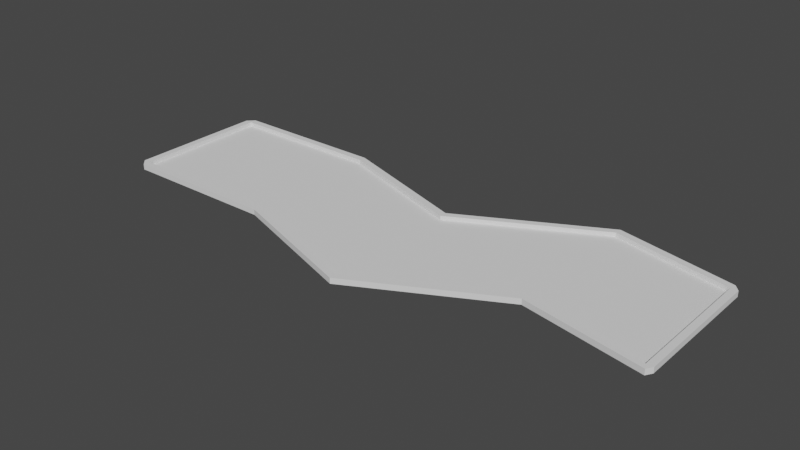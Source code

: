 # Source: course2.blend  (saved by Blender 2.82.7; exported with 4.5.12 LTS)
import bpy
from mathutils import Matrix  # noqa: F401  (used for matrix-valued properties, if any)

bpy.ops.wm.read_factory_settings(use_empty=True)
scene = bpy.context.scene
scene.name = 'Scene'

# ---- collections
col_collection = bpy.data.collections.new('Collection'); scene.collection.children.link(col_collection)

# ---- world
world_world = bpy.data.worlds.new('World'); scene.world = world_world
world_world.use_nodes = True; world_world.node_tree.nodes.clear()
_N = world_world.node_tree.nodes; _L = world_world.node_tree.links
n0 = _N.new('ShaderNodeOutputWorld'); n0.name = 'World Output'; n0.location = (300, 300)
n1 = _N.new('ShaderNodeBackground'); n1.name = 'Background'; n1.location = (10, 300)
n1.inputs[0].default_value = (0.05088, 0.05088, 0.05088, 1.0)
_L.new(n1.outputs[0], n0.inputs[0])
n0.is_active_output = True
world_world.color = (0.05088, 0.05088, 0.05088)
world_world.use_sun_shadow = False
world_world.sun_shadow_jitter_overblur = 0.0

# ---- meshes
me_plane = bpy.data.meshes.new('Plane')
me_plane.from_pydata([(-1.0, -1.0, 0.0), (7.0, -1.0, 0.0), (-1.0, 1.0, 0.0), (7.0, 1.0, 0.0), (-1.0, -1.0, 0.0), (-1.0, 1.0, 0.0), (1.285, -1.0, 0.0), (3.285, -1.677, 0.0), (5.285, -0.6299, 0.0), (5.285, 1.37, 0.0), (3.285, 0.323, 0.0), (1.285, 1.0, 0.0), (5.285, -0.6299, 0.0), (7.0, -1.0, 0.0), (7.0, 1.0, 0.0), (1.285, 1.0, 0.0), (-1.0, 1.0, 0.0), (-1.0, 1.0, 0.0), (-1.0, -1.0, 0.0), (-1.0, -1.0, 0.0), (1.285, -1.0, 0.0), (3.285, -1.677, 0.0), (5.285, 1.37, 0.0), (3.285, 0.323, 0.0)], [], [(3, 9, 22, 14), (0, 2, 5, 4), (0, 6, 11, 2), (2, 11, 15, 16), (11, 6, 20, 15), (12, 13, 14, 22), (20, 21, 23, 15), (21, 12, 22, 23), (6, 0, 19, 20), (4, 5, 17, 18), (9, 10, 23, 22), (8, 1, 13, 12), (6, 7, 21, 20), (10, 11, 15, 23), (1, 3, 14, 13), (7, 8, 12, 21)])
_uv = me_plane.uv_layers.new(name='UVMap')
_uv.uv.foreach_set('vector', [0.0, 0.0, 0.0, 0.0, 0.0, 0.0, 0.0, 0.0, 0.0, 0.0, 0.0, 1.0, 0.0, 1.0, 0.0, 0.0, 0.0, 0.0, 0.2856, 0.0, 0.2856, 1.0, 0.0, 1.0, 0.0, 1.0, 0.2856, 1.0, 0.2856, 1.0, 0.0, 1.0, 0.2856, 1.0, 0.2856, 0.0, 0.2856, 0.0, 0.2856, 1.0, 0.7856, 0.0, 1.0, 0.0, 1.0, 1.0, 0.7856, 1.0, 0.2856, 0.0, 0.5356, 0.0, 0.5356, 1.0, 0.2856, 1.0, 0.5356, 0.0, 0.7856, 0.0, 0.7856, 1.0, 0.5356, 1.0, 0.2856, 0.0, 0.0, 0.0, 0.0, 0.0, 0.2856, 0.0, 0.0, 0.0, 0.0, 1.0, 0.0, 1.0, 0.0, 0.0, 0.0, 0.0, 0.0, 0.0, 0.0, 0.0, 0.0, 0.0, 0.0, 0.0, 0.0, 0.0, 0.0, 0.0, 0.0, 0.0, 0.0, 0.0, 0.0, 0.0, 0.0, 0.0, 0.0, 0.0, 0.0, 0.0, 0.0, 0.0, 0.0, 0.0, 0.0, 0.0, 0.0, 0.0, 0.0, 0.0, 0.0, 0.0, 0.0, 0.0, 0.0, 0.0, 0.0, 0.0, 0.0, 0.0, 0.0, 0.0])
me_plane.use_remesh_fix_poles = True
me_plane.use_remesh_preserve_attributes = False
me_plane.use_mirror_vertex_groups = False
me_plane.update()
me_plane_002 = bpy.data.meshes.new('Plane.002')
me_plane_002.from_pydata([(5.285, -0.6299, 0.0), (7.0, -1.0, 0.0), (7.0, 1.0, 0.0), (1.285, 1.0, 0.0), (-1.0, 1.0, 0.0), (-1.0, 1.0, 0.0), (-1.0, -1.0, 0.0), (-1.0, -1.0, 0.0), (1.285, -1.0, 0.0), (3.285, -1.677, 0.0), (5.285, 1.37, 0.0), (3.285, 0.323, 0.0), (5.285, -0.6299, 0.06), (7.0, -1.0, 0.06), (7.0, 1.0, 0.06), (1.285, 1.0, 0.06), (-1.0, 1.0, 0.06), (-1.0, 1.0, 0.06), (-1.0, -1.0, 0.06), (-1.0, -1.0, 0.06), (1.285, -1.0, 0.06), (3.285, -1.677, 0.06), (5.285, 1.37, 0.06), (3.285, 0.323, 0.06), (-1.0, -1.0, 0.0), (1.285, -1.0, 0.0), (-1.0, -1.0, 0.06), (1.285, -1.0, 0.06), (-1.0, -1.1, 0.06), (1.285, -1.1, 0.06), (-1.1, 1.0, 0.06), (-1.1, -1.0, 0.06), (1.285, 1.1, 0.06), (-1.0, 1.1, 0.06), (7.1, -1.0, 0.06), (7.1, 1.0, 0.06), (5.286, -0.7396, 0.06), (7.044, -1.091, 0.06), (-1.0, -1.1, -0.02), (3.286, -1.787, 0.06), (3.289, 0.4279, 0.06), (5.289, 1.475, 0.06), (7.021, 1.094, 0.06), (1.285, -1.1, -0.02), (-1.1, 1.0, -0.02), (-1.1, -1.0, -0.02), (1.285, 1.1, -0.02), (-1.0, 1.1, -0.02), (7.1, -1.0, -0.02), (7.1, 1.0, -0.02), (5.286, -0.7396, -0.02), (7.044, -1.091, -0.02), (3.286, -1.787, -0.02), (3.289, 0.4279, -0.02), (5.289, 1.475, -0.02), (7.021, 1.094, -0.02)], [], [(4, 3, 15, 16), (11, 23, 15, 3), (9, 21, 12, 0), (6, 5, 17, 18), (0, 12, 13, 1), (10, 2, 14, 22), (7, 19, 26, 24), (1, 13, 14, 2), (10, 22, 23, 11), (8, 20, 21, 9), (25, 24, 26, 27), (19, 20, 27, 26), (20, 8, 25, 27), (8, 7, 24, 25), (26, 28, 29, 27), (18, 17, 30, 31), (26, 18, 31, 28), (16, 15, 32, 33), (30, 17, 33, 16), (33, 30, 17, 16), (14, 13, 34, 35), (13, 12, 36, 37), (13, 37, 34), (21, 20, 29, 39), (12, 21, 39, 36), (15, 23, 40, 32), (23, 22, 41, 40), (22, 14, 42, 41), (14, 35, 42), (39, 29, 43, 52), (31, 30, 44, 45), (37, 36, 50, 51), (42, 35, 49, 55), (36, 39, 52, 50), (32, 40, 53, 46), (30, 33, 47, 44), (40, 41, 54, 53), (28, 31, 45, 38), (34, 37, 51, 48), (29, 28, 38, 43), (35, 34, 48, 49), (41, 42, 55, 54), (33, 32, 46, 47)])
_uv = me_plane_002.uv_layers.new(name='UVMap')
_uv.uv.foreach_set('vector', [0.0, 1.0, 0.2856, 1.0, 0.2856, 1.0, 0.0, 1.0, 0.5356, 1.0, 0.5356, 1.0, 0.2856, 1.0, 0.2856, 1.0, 0.5356, 0.0, 0.5356, 0.0, 0.7856, 0.0, 0.7856, 0.0, 0.0, 0.0, 0.0, 1.0, 0.0, 1.0, 0.0, 0.0, 0.7856, 0.0, 0.7856, 0.0, 1.0, 0.0, 1.0, 0.0, 0.0, 0.0, 0.0, 0.0, 0.0, 0.0, 0.0, 0.0, 0.0, 0.0, 0.0, 0.0, 0.0, 0.0, 0.0, 0.0, 1.0, 0.0, 1.0, 0.0, 1.0, 1.0, 1.0, 1.0, 0.7856, 1.0, 0.7856, 1.0, 0.5356, 1.0, 0.5356, 1.0, 0.2856, 0.0, 0.2856, 0.0, 0.5356, 0.0, 0.5356, 0.0, 0.2856, 0.0, 0.0, 0.0, 0.0, 0.0, 0.2856, 0.0, 0.0, 0.0, 0.0, 0.0, 0.0, 0.0, 0.0, 0.0, 0.2856, 0.0, 0.2856, 0.0, 0.2856, 0.0, 0.2856, 0.0, 0.0, 0.0, 0.0, 0.0, 0.0, 0.0, 0.0, 0.0, 0.0, 0.0, 0.0, 0.0, 0.2856, 0.0, 0.2856, 0.0, 0.0, 0.0, 0.0, 1.0, 0.0, 1.0, 0.0, 0.0, 0.0, 0.0, 0.0, 0.0, 0.0, 0.0, 0.0, 0.0, 0.0, 1.0, 0.2856, 1.0, 0.2856, 1.0, 0.0, 1.0, 0.0, 1.0, 0.0, 1.0, 0.0, 1.0, 0.0, 1.0, 0.0, 1.0, 0.0, 1.0, 0.0, 1.0, 0.0, 1.0, 1.0, 1.0, 1.0, 0.0, 1.0, 0.0, 1.0, 1.0, 1.0, 0.0, 0.7856, 0.0, 0.7856, 0.0, 1.0, 0.0, 1.0, 0.0, 1.0, 0.0, 1.0, 0.0, 0.5356, 0.0, 0.2856, 0.0, 0.2856, 0.0, 0.5356, 0.0, 0.7856, 0.0, 0.5356, 0.0, 0.5356, 0.0, 0.7856, 0.0, 0.2856, 1.0, 0.5356, 1.0, 0.5356, 1.0, 0.2856, 1.0, 0.5356, 1.0, 0.7856, 1.0, 0.7856, 1.0, 0.5356, 1.0, 0.0, 0.0, 0.0, 0.0, 0.0, 0.0, 0.0, 0.0, 0.0, 0.0, 1.0, 1.0, 0.0, 0.0, 0.5356, 0.0, 0.2856, 0.0, 0.2856, 0.0, 0.5356, 0.0, 0.0, 0.0, 0.0, 1.0, 0.0, 1.0, 0.0, 0.0, 1.0, 0.0, 0.7856, 0.0, 0.7856, 0.0, 1.0, 0.0, 0.0, 0.0, 1.0, 1.0, 1.0, 1.0, 0.0, 0.0, 0.7856, 0.0, 0.5356, 0.0, 0.5356, 0.0, 0.7856, 0.0, 0.2856, 1.0, 0.5356, 1.0, 0.5356, 1.0, 0.2856, 1.0, 0.0, 1.0, 0.0, 1.0, 0.0, 1.0, 0.0, 1.0, 0.5356, 1.0, 0.7856, 1.0, 0.7856, 1.0, 0.5356, 1.0, 0.0, 0.0, 0.0, 0.0, 0.0, 0.0, 0.0, 0.0, 1.0, 0.0, 1.0, 0.0, 1.0, 0.0, 1.0, 0.0, 0.2856, 0.0, 0.0, 0.0, 0.0, 0.0, 0.2856, 0.0, 1.0, 1.0, 1.0, 0.0, 1.0, 0.0, 1.0, 1.0, 0.0, 0.0, 0.0, 0.0, 0.0, 0.0, 0.0, 0.0, 0.0, 1.0, 0.2856, 1.0, 0.2856, 1.0, 0.0, 1.0])
me_plane_002.use_remesh_fix_poles = True
me_plane_002.use_remesh_preserve_attributes = False
me_plane_002.use_mirror_vertex_groups = False
me_plane_002.update()

# ---- objects
ob_ground = bpy.data.objects.new('Ground', me_plane)
ob_walls = bpy.data.objects.new('Walls', me_plane_002)

# ---- transforms, parenting, visibility, modifiers, constraints
ob_ground.location = (0.0, 0.0, 0.0)
ob_ground.lineart.crease_threshold = 0.0
ob_walls.location = (0.0, 0.0, 0.0)
ob_walls.lineart.crease_threshold = 0.0

# ---- collection membership
col_collection.objects.link(ob_ground)
col_collection.objects.link(ob_walls)

# ---- scene / render settings (as saved in the file)
scene.frame_start = 1; scene.frame_end = 250; scene.frame_set(1)
scene.render.engine = 'BLENDER_EEVEE_NEXT'
scene.cycles.use_denoising = False
scene.cycles.samples = 128
scene.cycles.sampling_pattern = 'TABULATED_SOBOL'
scene.cycles.use_adaptive_sampling = False
scene.cycles.use_light_tree = False
scene.view_settings.view_transform = 'Filmic'
bpy.context.view_layer.update()

# ---- added for rendering (the .blend has no active camera and no usable light): camera, sun
cam_auto = bpy.data.cameras.new('AutoCamera')
cam_auto.lens = 50.0
cam_auto.sensor_width = 36.0
cam_auto.clip_end = 1000.0
ob_auto_camera = bpy.data.objects.new('AutoCamera', cam_auto)
scene.collection.objects.link(ob_auto_camera)
ob_auto_camera.location = (11.1653, -9.9543, 6.55228)
ob_auto_camera.rotation_euler = (1.09748, -7.21219e-08, 0.694738)
scene.camera = ob_auto_camera
light_auto_sun = bpy.data.lights.new('AutoSun', 'SUN')
light_auto_sun.energy = 3.0
light_auto_sun.angle = 0.0523599
ob_auto_sun = bpy.data.objects.new('AutoSun', light_auto_sun)
scene.collection.objects.link(ob_auto_sun)
ob_auto_sun.rotation_euler = (0.872665, 0.174533, 0.523599)
bpy.context.view_layer.update()
